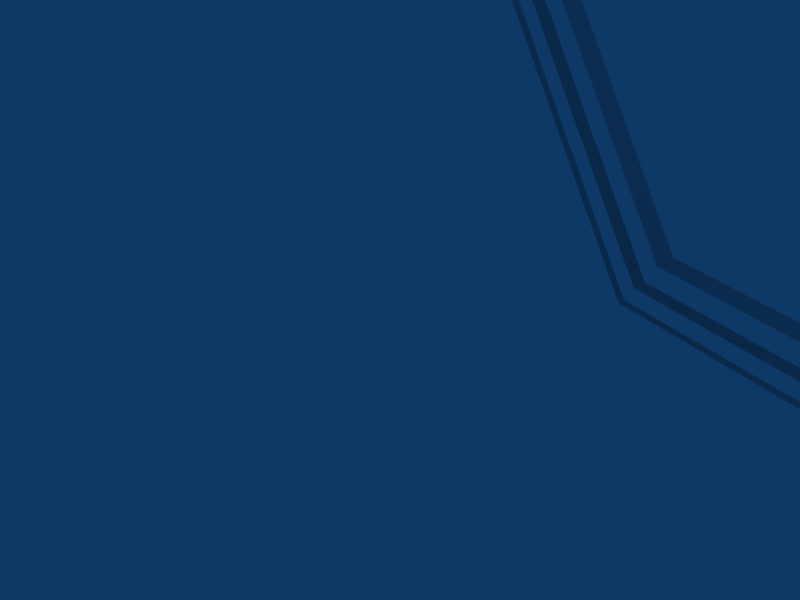 # Source: BladeUBlock02.blend  (saved by Blender 2.41.0; exported with 4.5.12 LTS)
import bpy
from mathutils import Matrix  # noqa: F401  (used for matrix-valued properties, if any)

bpy.ops.wm.read_factory_settings(use_empty=True)
scene = bpy.context.scene
scene.name = 'Scene'

# ---- collections
col_collection_1 = bpy.data.collections.new('Collection 1'); scene.collection.children.link(col_collection_1)
col_collection_1.hide_render = True
col_collection_1.hide_viewport = True
col_collection_2 = bpy.data.collections.new('Collection 2'); scene.collection.children.link(col_collection_2)
col_collection_2.hide_render = True
col_collection_2.hide_viewport = True
col_collection_5 = bpy.data.collections.new('Collection 5'); scene.collection.children.link(col_collection_5)
col_collection_6 = bpy.data.collections.new('Collection 6'); scene.collection.children.link(col_collection_6)
col_collection_6.hide_render = True
col_collection_6.hide_viewport = True

# ---- world
world_world = bpy.data.worlds.new('World'); scene.world = world_world
world_world.color = (0.05656, 0.2208, 0.4)
world_world.use_sun_shadow = False
world_world.sun_shadow_jitter_overblur = 0.0
world_world.cycles.sampling_method = 'MANUAL'
world_world.cycles.sample_map_resolution = 256

# ---- cameras
cam_camera = bpy.data.cameras.new('Camera')
cam_camera.passepartout_alpha = 0.2
cam_camera.clip_end = 100.0
cam_camera.lens = 35.0
cam_camera.ortho_scale = 7.314
cam_camera.show_passepartout = False
cam_camera.show_safe_areas = True
cam_camera.dof.focus_distance = 0.0
cam_camera.dof.aperture_fstop = 128.0

# ---- lights
light_spot = bpy.data.lights.new('Spot', 'POINT')
light_spot.transmission_factor = 0.0
light_spot.cutoff_distance = 30.0
light_spot.energy = 100.0
light_spot.shadow_buffer_clip_start = 1.001
light_spot.shadow_soft_size = 1.0
light_spot.shadow_maximum_resolution = 0.006
light_spot.use_absolute_resolution = True
light_spot.cycles.use_multiple_importance_sampling = False

# ---- meshes
me_mesh_002 = bpy.data.meshes.new('Mesh.002')
me_mesh_002.from_pydata([(4.0, 2.0, 0.1), (0.0, 9.0, 0.1), (7.0, 16.0, 0.1), (8.0, 6.0, 0.1), (20.0, 6.0, 0.1), (21.0, 16.0, 0.1), (28.0, 9.0, 0.1), (24.0, 2.0, 0.1), (14.0, 0.04756, 0.1), (4.0, 2.0, -0.1), (4.0, 2.0, 0.1), (0.0, 9.0, -0.1), (0.0, 9.0, 0.1), (7.0, 16.0, -0.1), (7.0, 16.0, 0.1), (8.0, 6.0, -0.1), (8.0, 6.0, 0.1), (20.0, 6.0, -0.1), (20.0, 6.0, 0.1), (21.0, 16.0, -0.1), (21.0, 16.0, 0.1), (28.0, 9.0, -0.1), (28.0, 9.0, 0.1), (24.0, 2.0, -0.1), (24.0, 2.0, 0.1), (14.0, 0.04756, -0.1), (14.0, 0.04756, 0.1)], [], [(1, 3, 2), (4, 6, 5), (0, 3, 1), (4, 7, 6), (10, 12, 11, 9), (12, 14, 13, 11), (14, 16, 15, 13), (16, 18, 17, 15), (18, 20, 19, 17), (20, 22, 21, 19), (22, 24, 23, 21), (24, 26, 25, 23), (26, 10, 9, 25), (4, 8, 7), (3, 8, 4), (3, 0, 8)])
_uv = me_mesh_002.uv_layers.new(name='UVMap')
_uv.uv.foreach_set('vector', [0.5164, 0.1403, 0.5409, 0.1158, 0.5164, 0.1158, 0.5164, 0.1403, 0.5409, 0.1158, 0.5164, 0.1158, 0.5164, 0.1403, 0.5409, 0.1158, 0.5164, 0.1158, 0.5164, 0.1403, 0.5409, 0.1158, 0.5164, 0.1158, 0.5164, 0.1403, 0.5164, 0.1158, 0.5409, 0.1158, 0.5409, 0.1403, 0.5164, 0.1403, 0.5164, 0.1158, 0.5409, 0.1158, 0.5409, 0.1403, 0.5164, 0.1403, 0.5164, 0.1158, 0.5409, 0.1158, 0.5409, 0.1403, 0.5164, 0.1403, 0.5164, 0.1158, 0.5409, 0.1158, 0.5409, 0.1403, 0.5164, 0.1403, 0.5164, 0.1158, 0.5409, 0.1158, 0.5409, 0.1403, 0.5164, 0.1403, 0.5164, 0.1158, 0.5409, 0.1158, 0.5409, 0.1403, 0.5164, 0.1403, 0.5164, 0.1158, 0.5409, 0.1158, 0.5409, 0.1403, 0.5164, 0.1403, 0.5164, 0.1158, 0.5409, 0.1158, 0.5409, 0.1403, 0.5164, 0.1403, 0.5164, 0.1158, 0.5409, 0.1158, 0.5409, 0.1403, 0.5164, 0.1403, 0.5409, 0.1158, 0.5164, 0.1158, 0.5164, 0.1403, 0.5409, 0.1158, 0.5164, 0.1158, 0.5409, 0.1158, 0.5164, 0.1158, 0.5164, 0.1403])
_ca = me_mesh_002.color_attributes.new('Col', 'BYTE_COLOR', 'CORNER')
_ca.data.foreach_set('color', [1.0, 1.0, 1.0, 1.0, 1.0, 1.0, 1.0, 1.0, 1.0, 1.0, 1.0, 1.0, 1.0, 1.0, 1.0, 1.0, 1.0, 1.0, 1.0, 1.0, 1.0, 1.0, 1.0, 1.0, 1.0, 1.0, 1.0, 1.0, 1.0, 1.0, 1.0, 1.0, 1.0, 1.0, 1.0, 1.0, 1.0, 1.0, 1.0, 1.0, 1.0, 1.0, 1.0, 1.0, 1.0, 1.0, 1.0, 1.0, 1.0, 1.0, 1.0, 1.0, 1.0, 1.0, 1.0, 1.0, 1.0, 1.0, 1.0, 1.0, 1.0, 1.0, 1.0, 1.0, 1.0, 1.0, 1.0, 1.0, 1.0, 1.0, 1.0, 1.0, 1.0, 1.0, 1.0, 1.0, 1.0, 1.0, 1.0, 1.0, 1.0, 1.0, 1.0, 1.0, 1.0, 1.0, 1.0, 1.0, 1.0, 1.0, 1.0, 1.0, 1.0, 1.0, 1.0, 1.0, 1.0, 1.0, 1.0, 1.0, 1.0, 1.0, 1.0, 1.0, 1.0, 1.0, 1.0, 1.0, 1.0, 1.0, 1.0, 1.0, 1.0, 1.0, 1.0, 1.0, 1.0, 1.0, 1.0, 1.0, 1.0, 1.0, 1.0, 1.0, 1.0, 1.0, 1.0, 1.0, 1.0, 1.0, 1.0, 1.0, 1.0, 1.0, 1.0, 1.0, 1.0, 1.0, 1.0, 1.0, 1.0, 1.0, 1.0, 1.0, 1.0, 1.0, 1.0, 1.0, 1.0, 1.0, 1.0, 1.0, 1.0, 1.0, 1.0, 1.0, 1.0, 1.0, 1.0, 1.0, 1.0, 1.0, 1.0, 1.0, 1.0, 1.0, 1.0, 1.0, 1.0, 1.0, 1.0, 1.0, 1.0, 1.0, 1.0, 1.0, 1.0, 1.0, 1.0, 1.0, 1.0, 1.0, 1.0, 1.0, 1.0, 1.0, 1.0, 1.0, 1.0, 1.0, 1.0, 1.0, 1.0, 1.0, 1.0, 1.0, 1.0, 1.0, 1.0, 1.0, 1.0, 1.0, 1.0, 1.0, 1.0, 1.0, 1.0, 1.0, 1.0, 1.0, 1.0, 1.0, 1.0, 1.0, 1.0, 1.0, 1.0, 1.0, 1.0, 1.0, 1.0, 1.0, 1.0, 1.0, 1.0, 1.0, 1.0, 1.0])
me_mesh_002.use_remesh_preserve_volume = False
me_mesh_002.use_remesh_preserve_attributes = False
me_mesh_002.use_mirror_vertex_groups = False
me_mesh_002.update()
me_mesh_001 = bpy.data.meshes.new('Mesh.001')
me_mesh_001.from_pydata([(4.256, 2.358, 0.2), (0.4989, 8.933, 0.2), (6.686, 15.12, 0.2), (7.638, 5.6, 0.2), (20.36, 5.6, 0.2), (21.31, 15.12, 0.2), (27.5, 8.933, 0.2), (23.74, 2.357, 0.2), (14.0, 0.4551, 0.2)], [], [(1, 3, 2), (4, 6, 5), (0, 3, 1), (4, 7, 6), (3, 0, 8), (4, 8, 7), (4, 3, 8)])
_uv = me_mesh_001.uv_layers.new(name='UVMap')
_uv.uv.foreach_set('vector', [0.002822, 0.5597, 0.4624, 0.3451, 0.4011, 0.958, 1.281, 0.3451, 1.741, 0.5597, 1.343, 0.958, 0.2447, 0.1364, 0.4624, 0.3451, 0.002822, 0.5597, 1.281, 0.3451, 1.499, 0.1364, 1.741, 0.5597, 0.4624, 0.3451, 0.2447, 0.1364, 0.8723, 0.01391, 1.281, 0.3451, 0.8723, 0.01391, 1.499, 0.1364, 1.281, 0.3451, 0.4624, 0.3451, 0.8723, 0.01391])
_ca = me_mesh_001.color_attributes.new('Col', 'BYTE_COLOR', 'CORNER')
_ca.data.foreach_set('color', [1.0, 1.0, 1.0, 1.0, 1.0, 1.0, 1.0, 1.0, 1.0, 1.0, 1.0, 1.0, 1.0, 1.0, 1.0, 1.0, 1.0, 1.0, 1.0, 1.0, 1.0, 1.0, 1.0, 1.0, 1.0, 1.0, 1.0, 1.0, 1.0, 1.0, 1.0, 1.0, 1.0, 1.0, 1.0, 1.0, 1.0, 1.0, 1.0, 1.0, 1.0, 1.0, 1.0, 1.0, 1.0, 1.0, 1.0, 1.0, 1.0, 1.0, 1.0, 1.0, 1.0, 1.0, 1.0, 1.0, 1.0, 1.0, 1.0, 1.0, 1.0, 1.0, 1.0, 1.0, 1.0, 1.0, 1.0, 1.0, 1.0, 1.0, 1.0, 1.0, 1.0, 1.0, 1.0, 1.0, 1.0, 1.0, 1.0, 1.0, 1.0, 1.0, 1.0, 1.0])
me_mesh_001.use_remesh_preserve_volume = False
me_mesh_001.use_remesh_preserve_attributes = False
me_mesh_001.use_mirror_vertex_groups = False
me_mesh_001.update()
me_mesh_003 = bpy.data.meshes.new('Mesh.003')
me_mesh_003.from_pydata([(3.808, 1.732, 0.05), (-0.3742, 9.05, 0.05), (7.236, 16.66, 0.05), (8.271, 6.3, 0.05), (19.73, 6.3, 0.05), (20.76, 16.66, 0.05), (28.37, 9.05, 0.05), (24.19, 1.732, 0.05), (14.01, -0.2581, 0.05)], [], [(1, 3, 2), (4, 6, 5), (0, 3, 1), (4, 7, 6), (4, 8, 7), (3, 8, 4), (3, 0, 8)])
_uv = me_mesh_003.uv_layers.new(name='UVMap')
_uv.uv.foreach_set('vector', [0.9237, 0.07153, 0.9237, 0.04156, 0.9537, 0.04156, 0.9237, 0.07153, 0.9237, 0.04156, 0.9537, 0.04156, 0.9237, 0.07153, 0.9237, 0.04156, 0.9537, 0.04156, 0.9237, 0.07153, 0.9237, 0.04156, 0.9537, 0.04156, 0.9237, 0.07153, 0.9237, 0.04156, 0.9537, 0.04156, 0.9237, 0.07153, 0.9237, 0.04156, 0.9537, 0.04156, 0.9237, 0.07153, 0.9237, 0.04156, 0.9537, 0.04156])
_ca = me_mesh_003.color_attributes.new('Col', 'BYTE_COLOR', 'CORNER')
_ca.data.foreach_set('color', [1.0, 1.0, 1.0, 1.0, 1.0, 1.0, 1.0, 1.0, 1.0, 1.0, 1.0, 1.0, 1.0, 1.0, 1.0, 1.0, 1.0, 1.0, 1.0, 1.0, 1.0, 1.0, 1.0, 1.0, 1.0, 1.0, 1.0, 1.0, 1.0, 1.0, 1.0, 1.0, 1.0, 1.0, 1.0, 1.0, 1.0, 1.0, 1.0, 1.0, 1.0, 1.0, 1.0, 1.0, 1.0, 1.0, 1.0, 1.0, 1.0, 1.0, 1.0, 1.0, 1.0, 1.0, 1.0, 1.0, 1.0, 1.0, 1.0, 1.0, 1.0, 1.0, 1.0, 1.0, 1.0, 1.0, 1.0, 1.0, 1.0, 1.0, 1.0, 1.0, 1.0, 1.0, 1.0, 1.0, 1.0, 1.0, 1.0, 1.0, 1.0, 1.0, 1.0, 1.0])
me_mesh_003.use_remesh_preserve_volume = False
me_mesh_003.use_remesh_preserve_attributes = False
me_mesh_003.use_mirror_vertex_groups = False
me_mesh_003.update()
me_mesh = bpy.data.meshes.new('Mesh')
me_mesh.from_pydata([(4.0, 2.0, 0.2), (0.0, 9.0, 0.2), (7.0, 16.0, 0.2), (8.0, 6.0, 0.2), (20.0, 6.0, 0.2), (21.0, 16.0, 0.2), (28.0, 9.0, 0.2), (24.0, 2.0, 0.2), (14.0, 0.04756, 0.2), (4.0, 2.0, -0.2), (4.0, 2.0, 0.2), (0.0, 9.0, -0.2), (0.0, 9.0, 0.2), (7.0, 16.0, -0.2), (7.0, 16.0, 0.2), (8.0, 6.0, -0.2), (8.0, 6.0, 0.2), (20.0, 6.0, -0.2), (20.0, 6.0, 0.2), (21.0, 16.0, -0.2), (21.0, 16.0, 0.2), (28.0, 9.0, -0.2), (28.0, 9.0, 0.2), (24.0, 2.0, -0.2), (24.0, 2.0, 0.2), (14.0, 0.04756, -0.2), (14.0, 0.04756, 0.2)], [], [(1, 3, 2), (4, 6, 5), (0, 3, 1), (4, 7, 6), (10, 12, 11, 9), (12, 14, 13, 11), (14, 16, 15, 13), (16, 18, 17, 15), (18, 20, 19, 17), (20, 22, 21, 19), (22, 24, 23, 21), (24, 26, 25, 23), (26, 10, 9, 25), (4, 8, 7), (3, 8, 4), (3, 0, 8)])
_uv = me_mesh.uv_layers.new(name='UVMap')
_uv.uv.foreach_set('vector', [0.004993, 0.5591, 0.4977, 0.3743, 0.4361, 0.9902, 1.237, 0.3743, 1.729, 0.5591, 1.298, 0.9902, 0.2513, 0.128, 0.4977, 0.3743, 0.004993, 0.5591, 1.237, 0.3743, 1.483, 0.128, 1.729, 0.5591, 0.5212, 0.1403, 0.5212, 0.1159, 0.5456, 0.1159, 0.5456, 0.1403, 0.5212, 0.1403, 0.5212, 0.1159, 0.5456, 0.1159, 0.5456, 0.1403, 0.5212, 0.1403, 0.5212, 0.1159, 0.5456, 0.1159, 0.5456, 0.1403, 0.5212, 0.1403, 0.5212, 0.1159, 0.5456, 0.1159, 0.5456, 0.1403, 0.5212, 0.1403, 0.5212, 0.1159, 0.5456, 0.1159, 0.5456, 0.1403, 0.5212, 0.1403, 0.5212, 0.1159, 0.5456, 0.1159, 0.5456, 0.1403, 0.5212, 0.1403, 0.5212, 0.1159, 0.5456, 0.1159, 0.5456, 0.1403, 0.5212, 0.1403, 0.5212, 0.1159, 0.5456, 0.1159, 0.5456, 0.1403, 0.5212, 0.1403, 0.5212, 0.1159, 0.5456, 0.1159, 0.5456, 0.1403, 1.237, 0.3743, 0.8675, 0.007771, 1.483, 0.128, 0.4977, 0.3743, 0.8675, 0.007771, 1.237, 0.3743, 0.4977, 0.3743, 0.2513, 0.128, 0.8675, 0.007771])
_ca = me_mesh.color_attributes.new('Col', 'BYTE_COLOR', 'CORNER')
_ca.data.foreach_set('color', [1.0, 1.0, 1.0, 1.0, 1.0, 1.0, 1.0, 1.0, 1.0, 1.0, 1.0, 1.0, 1.0, 1.0, 1.0, 1.0, 1.0, 1.0, 1.0, 1.0, 1.0, 1.0, 1.0, 1.0, 1.0, 1.0, 1.0, 1.0, 1.0, 1.0, 1.0, 1.0, 1.0, 1.0, 1.0, 1.0, 1.0, 1.0, 1.0, 1.0, 1.0, 1.0, 1.0, 1.0, 1.0, 1.0, 1.0, 1.0, 1.0, 1.0, 1.0, 1.0, 1.0, 1.0, 1.0, 1.0, 1.0, 1.0, 1.0, 1.0, 1.0, 1.0, 1.0, 1.0, 1.0, 1.0, 1.0, 1.0, 1.0, 1.0, 1.0, 1.0, 1.0, 1.0, 1.0, 1.0, 1.0, 1.0, 1.0, 1.0, 1.0, 1.0, 1.0, 1.0, 1.0, 1.0, 1.0, 1.0, 1.0, 1.0, 1.0, 1.0, 1.0, 1.0, 1.0, 1.0, 1.0, 1.0, 1.0, 1.0, 1.0, 1.0, 1.0, 1.0, 1.0, 1.0, 1.0, 1.0, 1.0, 1.0, 1.0, 1.0, 1.0, 1.0, 1.0, 1.0, 1.0, 1.0, 1.0, 1.0, 1.0, 1.0, 1.0, 1.0, 1.0, 1.0, 1.0, 1.0, 1.0, 1.0, 1.0, 1.0, 1.0, 1.0, 1.0, 1.0, 1.0, 1.0, 1.0, 1.0, 1.0, 1.0, 1.0, 1.0, 1.0, 1.0, 1.0, 1.0, 1.0, 1.0, 1.0, 1.0, 1.0, 1.0, 1.0, 1.0, 1.0, 1.0, 1.0, 1.0, 1.0, 1.0, 1.0, 1.0, 1.0, 1.0, 1.0, 1.0, 1.0, 1.0, 1.0, 1.0, 1.0, 1.0, 1.0, 1.0, 1.0, 1.0, 1.0, 1.0, 1.0, 1.0, 1.0, 1.0, 1.0, 1.0, 1.0, 1.0, 1.0, 1.0, 1.0, 1.0, 1.0, 1.0, 1.0, 1.0, 1.0, 1.0, 1.0, 1.0, 1.0, 1.0, 1.0, 1.0, 1.0, 1.0, 1.0, 1.0, 1.0, 1.0, 1.0, 1.0, 1.0, 1.0, 1.0, 1.0, 1.0, 1.0, 1.0, 1.0, 1.0, 1.0, 1.0, 1.0, 1.0, 1.0, 1.0, 1.0])
me_mesh.use_remesh_preserve_volume = False
me_mesh.use_remesh_preserve_attributes = False
me_mesh.use_mirror_vertex_groups = False
me_mesh.update()

# ---- curves / text
cu_curve_002 = bpy.data.curves.new('Curve.002', 'CURVE')
cu_curve_002.dimensions = '3D'
_sp = cu_curve_002.splines.new('BEZIER'); _sp.bezier_points.add(8)
_sp.bezier_points.foreach_set('co', [0.0, 9.0, 0.0, 7.0, 16.0, 0.0, 8.0, 6.0, 0.0, 20.0, 6.0, 0.0, 21.0, 16.0, 0.0, 28.0, 9.0, 0.0, 24.0, 2.0, 0.0, 14.0, 0.04756, 0.0, 4.0, 2.0, 0.0])
_sp.bezier_points.foreach_set('handle_left', [-0.01953, 8.014, 0.0, 6.389, 16.09, 0.0, 7.5, 6.5, 0.0, 19.29, 5.293, 0.0, 20.0, 15.91, 0.0, 27.53, 9.881, 0.0, 24.9, 2.783, 0.0, 16.66, 0.04719, 0.0, 4.385, 1.681, 0.0])
_sp.bezier_points.foreach_set('handle_right', [0.01918, 9.968, 0.0, 7.699, 15.9, 0.0, 8.5, 5.5, 0.0, 21.0, 7.0, 0.0, 21.81, 16.07, 0.0, 28.48, 8.107, 0.0, 22.62, 0.8052, 0.0, 11.72, 0.04789, 0.0, 3.107, 2.74, 0.0])
for _p, _l, _r in zip(_sp.bezier_points, ['ALIGNED', 'ALIGNED', 'ALIGNED', 'ALIGNED', 'ALIGNED', 'ALIGNED', 'ALIGNED', 'ALIGNED', 'ALIGNED'], ['ALIGNED', 'ALIGNED', 'ALIGNED', 'ALIGNED', 'ALIGNED', 'ALIGNED', 'ALIGNED', 'ALIGNED', 'ALIGNED']): _p.handle_left_type = _l; _p.handle_right_type = _r
_sp.radius_interpolation = 'EASE'
_sp.order_u = 2
_sp.order_v = 2
_sp.resolution_u = 1
_sp.use_cyclic_u = True
cu_curve_002.use_path_clamp = True
cu_curve_002.use_deform_bounds = True
cu_curve_002.use_radius = False
cu_curve_002.bevel_resolution = 0
cu_curve_002.offset = 0.3
cu_curve_002.extrude = 0.05
cu_curve_002.resolution_u = 1
cu_curve_002.resolution_v = 6
cu_curve_002.fill_mode = 'FRONT'
cu_curve_002.twist_mode = 'Z_UP'
cu_curve = bpy.data.curves.new('Curve', 'CURVE')
cu_curve.dimensions = '3D'
_sp = cu_curve.splines.new('BEZIER'); _sp.bezier_points.add(8)
_sp.bezier_points.foreach_set('co', [0.0, 9.0, 0.0, 7.0, 16.0, 0.0, 8.0, 6.0, 0.0, 20.0, 6.0, 0.0, 21.0, 16.0, 0.0, 28.0, 9.0, 0.0, 24.0, 2.0, 0.0, 14.0, 0.04756, 0.0, 4.0, 2.0, 0.0])
_sp.bezier_points.foreach_set('handle_left', [-0.01953, 8.014, 0.0, 6.389, 16.09, 0.0, 7.5, 6.5, 0.0, 19.29, 5.293, 0.0, 20.0, 15.91, 0.0, 27.53, 9.881, 0.0, 24.9, 2.783, 0.0, 16.66, 0.04719, 0.0, 4.385, 1.681, 0.0])
_sp.bezier_points.foreach_set('handle_right', [0.01918, 9.968, 0.0, 7.699, 15.9, 0.0, 8.5, 5.5, 0.0, 21.0, 7.0, 0.0, 21.81, 16.07, 0.0, 28.48, 8.107, 0.0, 22.62, 0.8052, 0.0, 11.72, 0.04789, 0.0, 3.107, 2.74, 0.0])
for _p, _l, _r in zip(_sp.bezier_points, ['ALIGNED', 'ALIGNED', 'ALIGNED', 'ALIGNED', 'ALIGNED', 'ALIGNED', 'ALIGNED', 'ALIGNED', 'ALIGNED'], ['ALIGNED', 'ALIGNED', 'ALIGNED', 'ALIGNED', 'ALIGNED', 'ALIGNED', 'ALIGNED', 'ALIGNED', 'ALIGNED']): _p.handle_left_type = _l; _p.handle_right_type = _r
_sp.radius_interpolation = 'EASE'
_sp.order_u = 2
_sp.order_v = 2
_sp.resolution_u = 1
_sp.use_cyclic_u = True
cu_curve.use_path_clamp = True
cu_curve.use_deform_bounds = True
cu_curve.use_radius = False
cu_curve.bevel_resolution = 0
cu_curve.offset = -0.4
cu_curve.extrude = 0.15
cu_curve.resolution_u = 1
cu_curve.resolution_v = 6
cu_curve.fill_mode = 'FRONT'
cu_curve.twist_mode = 'Z_UP'
cu_curve_001 = bpy.data.curves.new('Curve.001', 'CURVE')
cu_curve_001.dimensions = '3D'
_sp = cu_curve_001.splines.new('BEZIER'); _sp.bezier_points.add(8)
_sp.bezier_points.foreach_set('co', [0.0, 9.0, 0.0, 7.0, 16.0, 0.0, 8.0, 6.0, 0.0, 20.0, 6.0, 0.0, 21.0, 16.0, 0.0, 28.0, 9.0, 0.0, 24.0, 2.0, 0.0, 14.0, 0.04756, 0.0, 4.0, 2.0, 0.0])
_sp.bezier_points.foreach_set('handle_left', [-0.01953, 8.014, 0.0, 6.389, 16.09, 0.0, 7.5, 6.5, 0.0, 19.29, 5.293, 0.0, 20.0, 15.91, 0.0, 27.53, 9.881, 0.0, 24.9, 2.783, 0.0, 16.66, 0.04719, 0.0, 4.385, 1.681, 0.0])
_sp.bezier_points.foreach_set('handle_right', [0.01918, 9.968, 0.0, 7.699, 15.9, 0.0, 8.5, 5.5, 0.0, 21.0, 7.0, 0.0, 21.81, 16.07, 0.0, 28.48, 8.107, 0.0, 22.62, 0.8052, 0.0, 11.72, 0.04789, 0.0, 3.107, 2.74, 0.0])
for _p, _l, _r in zip(_sp.bezier_points, ['ALIGNED', 'ALIGNED', 'ALIGNED', 'ALIGNED', 'ALIGNED', 'ALIGNED', 'ALIGNED', 'ALIGNED', 'ALIGNED'], ['ALIGNED', 'ALIGNED', 'ALIGNED', 'ALIGNED', 'ALIGNED', 'ALIGNED', 'ALIGNED', 'ALIGNED', 'ALIGNED']): _p.handle_left_type = _l; _p.handle_right_type = _r
_sp.radius_interpolation = 'EASE'
_sp.order_u = 2
_sp.order_v = 2
_sp.resolution_u = 1
_sp.use_cyclic_u = True
cu_curve_001.use_path_clamp = True
cu_curve_001.use_deform_bounds = True
cu_curve_001.use_radius = False
cu_curve_001.bevel_resolution = 0
cu_curve_001.extrude = 0.1
cu_curve_001.resolution_u = 1
cu_curve_001.resolution_v = 6
cu_curve_001.fill_mode = 'FRONT'
cu_curve_001.twist_mode = 'Z_UP'

# ---- objects
ob_curve_006 = bpy.data.objects.new('Curve.006', me_mesh_002)
ob_curve_005 = bpy.data.objects.new('Curve.005', me_mesh_001)
ob_curve_004 = bpy.data.objects.new('Curve.004', me_mesh_003)
ob_curve = bpy.data.objects.new('Curve', me_mesh)
ob_curve_003 = bpy.data.objects.new('Curve.003', cu_curve_002)
ob_curve_002 = bpy.data.objects.new('Curve.002', cu_curve)
ob_curve_001 = bpy.data.objects.new('Curve.001', cu_curve_001)
ob_lamp = bpy.data.objects.new('Lamp', light_spot)
ob_camera = bpy.data.objects.new('Camera', cam_camera)

# ---- transforms, parenting, visibility, modifiers, constraints
ob_curve_006.location = (0.0, 0.0, 0.0)
ob_curve_006.rotation_euler = (1.571, -0.0, -0.0)
ob_curve_006.lock_rotations_4d = False
ob_curve_006.empty_display_type = 'ARROWS'
ob_curve_006.color = (0.0, 0.0, 0.0, 1.0)
ob_curve_006.lineart.crease_threshold = 0.0
ob_curve_005.location = (0.0, 0.05, 0.0)
ob_curve_005.rotation_euler = (1.571, -0.0, -0.0)
ob_curve_005.lock_rotations_4d = False
ob_curve_005.empty_display_type = 'ARROWS'
ob_curve_005.color = (0.0, 0.0, 0.0, 1.0)
ob_curve_005.lineart.crease_threshold = 0.0
ob_curve_004.location = (0.0, 0.0, 0.0)
ob_curve_004.rotation_euler = (1.571, -0.0, -0.0)
ob_curve_004.lock_rotations_4d = False
ob_curve_004.empty_display_type = 'ARROWS'
ob_curve_004.color = (0.0, 0.0, 0.0, 1.0)
ob_curve_004.lineart.crease_threshold = 0.0
ob_curve.location = (0.0, 0.0, 0.0)
ob_curve.rotation_euler = (1.571, -0.0, -0.0)
ob_curve.lock_rotations_4d = False
ob_curve.empty_display_type = 'ARROWS'
ob_curve.color = (0.0, 0.0, 0.0, 1.0)
ob_curve.lineart.crease_threshold = 0.0
ob_curve_003.location = (0.0, 0.0, 0.0)
ob_curve_003.rotation_euler = (1.571, -0.0, -0.0)
ob_curve_003.lock_rotations_4d = False
ob_curve_003.empty_display_type = 'ARROWS'
ob_curve_003.color = (0.0, 0.0, 0.0, 1.0)
ob_curve_003.lineart.crease_threshold = 0.0
ob_curve_002.location = (0.0, 0.0, 0.0)
ob_curve_002.rotation_euler = (1.571, -0.0, -0.0)
ob_curve_002.lock_rotations_4d = False
ob_curve_002.empty_display_type = 'ARROWS'
ob_curve_002.color = (0.0, 0.0, 0.0, 1.0)
ob_curve_002.lineart.crease_threshold = 0.0
ob_curve_001.location = (0.0, 0.0, 0.0)
ob_curve_001.rotation_euler = (1.571, -0.0, -0.0)
ob_curve_001.lock_rotations_4d = False
ob_curve_001.empty_display_type = 'ARROWS'
ob_curve_001.color = (0.0, 0.0, 0.0, 1.0)
ob_curve_001.lineart.crease_threshold = 0.0
ob_lamp.location = (4.076, 1.005, 5.904)
ob_lamp.rotation_euler = (0.6503, 0.05522, 1.866)
ob_lamp.lock_rotations_4d = False
ob_lamp.empty_display_type = 'ARROWS'
ob_lamp.color = (0.0, 0.0, 0.0, 0.0)
ob_lamp.lineart.crease_threshold = 0.0
ob_camera.location = (7.481, -6.508, 5.344)
ob_camera.rotation_euler = (1.109, 0.01082, 0.8149)
ob_camera.lock_rotations_4d = False
ob_camera.empty_display_type = 'ARROWS'
ob_camera.color = (0.0, 0.0, 0.0, 0.0)
ob_camera.display_type = 'WIRE'
ob_camera.lineart.crease_threshold = 0.0

# ---- collection membership
col_collection_1.objects.link(ob_curve_006)
col_collection_1.objects.link(ob_curve_005)
col_collection_1.objects.link(ob_curve_004)
col_collection_2.objects.link(ob_curve)
col_collection_5.objects.link(ob_curve_003)
col_collection_5.objects.link(ob_curve_002)
col_collection_5.objects.link(ob_curve_001)
col_collection_6.objects.link(ob_lamp)
col_collection_6.objects.link(ob_camera)

# ---- scene / render settings (as saved in the file)
scene.camera = ob_camera
scene.frame_start = 1; scene.frame_end = 250; scene.frame_set(1)
scene.render.engine = 'BLENDER_EEVEE_NEXT'
scene.render.image_settings.file_format = 'JPEG'
scene.render.image_settings.color_mode = 'RGB'
scene.render.image_settings.compression = 90
scene.render.resolution_x = 800
scene.render.resolution_y = 600
scene.render.pixel_aspect_x = 100.0
scene.render.pixel_aspect_y = 100.0
scene.render.fps = 25
scene.render.dither_intensity = 0.0
scene.render.use_compositing = False
scene.render.use_sequencer = False
scene.render.bake_bias = 0.0
scene.render.use_stamp_time = False
scene.render.use_stamp_date = False
scene.render.use_stamp_frame = False
scene.render.use_stamp_camera = False
scene.render.use_stamp_scene = False
scene.render.use_stamp_filename = False
scene.render.use_stamp_render_time = False
scene.render.stamp_font_size = 0
scene.cycles.use_denoising = False
scene.cycles.samples = 10
scene.cycles.sampling_pattern = 'TABULATED_SOBOL'
scene.cycles.light_sampling_threshold = 0.0
scene.cycles.use_adaptive_sampling = False
scene.cycles.use_light_tree = False
scene.cycles.blur_glossy = 0.0
scene.cycles.volume_bounces = 1
scene.cycles.pixel_filter_type = 'GAUSSIAN'
scene.cycles.sample_clamp_indirect = 0.0
scene.view_settings.view_transform = 'Raw'
bpy.context.view_layer.update()
